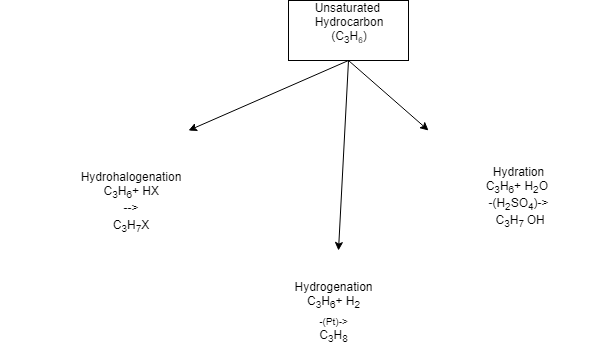

The diagram above was exported from draw.io. Its source (the exported page's mxGraphModel, read from the mxfile embedded in the PNG):
<mxGraphModel dx="992" dy="703" grid="1" gridSize="10" guides="1" tooltips="1" connect="1" arrows="1" fold="1" page="1" pageScale="1" pageWidth="850" pageHeight="1100" math="0" shadow="0">
  <root>
    <mxCell id="0" />
    <mxCell id="1" parent="0" />
    <mxCell id="TItlMFm7kh9wiZj7_WUR-1" value="Unsaturated&amp;nbsp;&lt;br&gt;Hydrocarbon&lt;br&gt;(C&lt;sub&gt;3&lt;/sub&gt;H&lt;span style=&quot;font-size: 10px&quot;&gt;&lt;sub&gt;6&lt;/sub&gt;&lt;/span&gt;)&lt;sub&gt;&lt;br&gt;&lt;br&gt;&lt;/sub&gt;" style="rounded=0;whiteSpace=wrap;html=1;" vertex="1" parent="1">
      <mxGeometry x="380" y="110" width="120" height="60" as="geometry" />
    </mxCell>
    <mxCell id="TItlMFm7kh9wiZj7_WUR-2" value="" style="endArrow=classic;html=1;exitX=0.5;exitY=1;exitDx=0;exitDy=0;" edge="1" parent="1" source="TItlMFm7kh9wiZj7_WUR-1">
      <mxGeometry width="50" height="50" relative="1" as="geometry">
        <mxPoint x="340" y="230" as="sourcePoint" />
        <mxPoint x="280" y="240" as="targetPoint" />
      </mxGeometry>
    </mxCell>
    <mxCell id="TItlMFm7kh9wiZj7_WUR-3" value="" style="endArrow=classic;html=1;exitX=0.5;exitY=1;exitDx=0;exitDy=0;" edge="1" parent="1" source="TItlMFm7kh9wiZj7_WUR-1">
      <mxGeometry width="50" height="50" relative="1" as="geometry">
        <mxPoint x="270" y="320" as="sourcePoint" />
        <mxPoint x="520" y="240" as="targetPoint" />
      </mxGeometry>
    </mxCell>
    <mxCell id="TItlMFm7kh9wiZj7_WUR-4" value="Hydrohalogenation&lt;br&gt;&amp;nbsp;C&lt;sub&gt;3&lt;/sub&gt;H&lt;sub&gt;6&lt;/sub&gt;+ HX&lt;sub&gt;&amp;nbsp;&lt;br&gt;&lt;/sub&gt;--&amp;gt;&lt;sub&gt;&lt;br&gt;&lt;/sub&gt;C&lt;sub style=&quot;font-size: 10px&quot;&gt;3&lt;/sub&gt;H&lt;sub&gt;7&lt;/sub&gt;X" style="text;html=1;strokeColor=none;fillColor=none;align=center;verticalAlign=middle;whiteSpace=wrap;rounded=0;" vertex="1" parent="1">
      <mxGeometry x="92" y="240" width="261" height="140" as="geometry" />
    </mxCell>
    <mxCell id="TItlMFm7kh9wiZj7_WUR-7" value="Hydration&lt;br&gt;C&lt;sub&gt;3&lt;/sub&gt;H&lt;sub&gt;6&lt;/sub&gt;+ H&lt;sub&gt;2&lt;/sub&gt;O&amp;nbsp;&lt;br&gt;-(H&lt;sub&gt;2&lt;/sub&gt;SO&lt;sub&gt;4&lt;/sub&gt;)-&amp;gt;&lt;br&gt;&amp;nbsp;C&lt;sub&gt;3&lt;/sub&gt;H&lt;sub&gt;7&amp;nbsp;&lt;/sub&gt;OH" style="text;html=1;strokeColor=none;fillColor=none;align=center;verticalAlign=middle;whiteSpace=wrap;rounded=0;" vertex="1" parent="1">
      <mxGeometry x="520" y="250" width="180" height="110" as="geometry" />
    </mxCell>
    <mxCell id="TItlMFm7kh9wiZj7_WUR-8" value="" style="endArrow=classic;html=1;exitX=0.5;exitY=1;exitDx=0;exitDy=0;" edge="1" parent="1" source="TItlMFm7kh9wiZj7_WUR-1">
      <mxGeometry width="50" height="50" relative="1" as="geometry">
        <mxPoint x="450" y="190" as="sourcePoint" />
        <mxPoint x="430" y="360" as="targetPoint" />
      </mxGeometry>
    </mxCell>
    <mxCell id="TItlMFm7kh9wiZj7_WUR-16" value="Hydrogenation&lt;br&gt;C&lt;sub&gt;3&lt;/sub&gt;H&lt;sub&gt;6&lt;/sub&gt;+ H&lt;sub&gt;2&lt;br&gt;-(Pt)-&amp;gt;&lt;br&gt;&lt;/sub&gt;C&lt;sub&gt;3&lt;/sub&gt;H&lt;sub&gt;8&lt;/sub&gt;&lt;sub&gt;&lt;br&gt;&lt;/sub&gt;" style="text;html=1;strokeColor=none;fillColor=none;align=center;verticalAlign=middle;whiteSpace=wrap;rounded=0;" vertex="1" parent="1">
      <mxGeometry x="305" y="370" width="240" height="100" as="geometry" />
    </mxCell>
  </root>
</mxGraphModel>